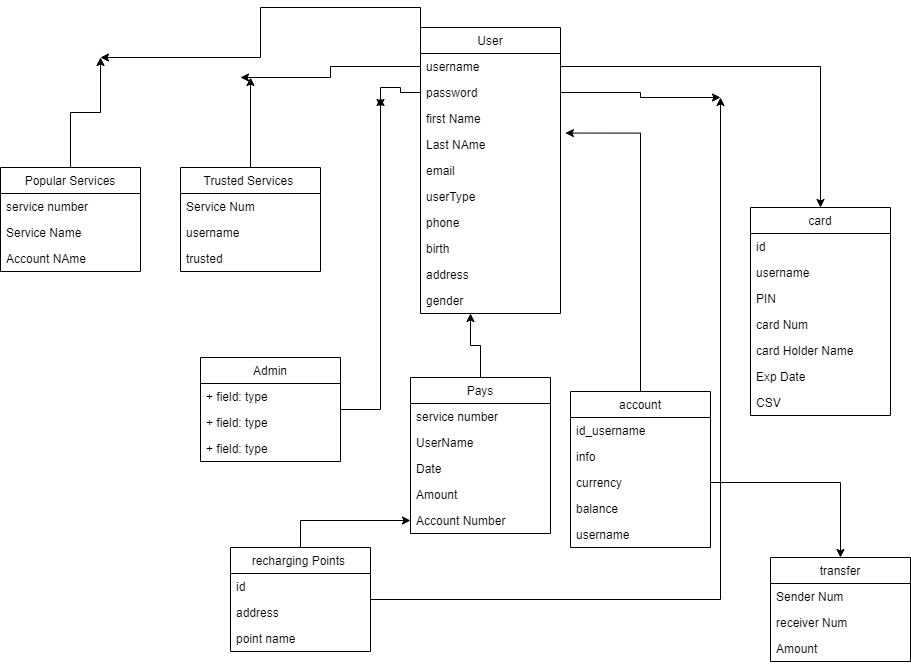

The diagram above was exported from draw.io. Its source (the exported page's mxGraphModel, read from the mxfile embedded in the PNG):
<mxGraphModel dx="2058" dy="643" grid="1" gridSize="10" guides="1" tooltips="1" connect="1" arrows="1" fold="1" page="1" pageScale="1" pageWidth="827" pageHeight="1169" math="0" shadow="0">
  <root>
    <mxCell id="WIyWlLk6GJQsqaUBKTNV-0" />
    <mxCell id="WIyWlLk6GJQsqaUBKTNV-1" parent="WIyWlLk6GJQsqaUBKTNV-0" />
    <mxCell id="BGm4fGauF7Qmq-jH3Bmx-67" style="edgeStyle=orthogonalEdgeStyle;rounded=0;orthogonalLoop=1;jettySize=auto;html=1;" edge="1" parent="WIyWlLk6GJQsqaUBKTNV-1" source="BGm4fGauF7Qmq-jH3Bmx-0">
      <mxGeometry relative="1" as="geometry">
        <mxPoint x="280" y="170" as="targetPoint" />
      </mxGeometry>
    </mxCell>
    <mxCell id="BGm4fGauF7Qmq-jH3Bmx-0" value="Admin" style="swimlane;fontStyle=0;childLayout=stackLayout;horizontal=1;startSize=26;fillColor=none;horizontalStack=0;resizeParent=1;resizeParentMax=0;resizeLast=0;collapsible=1;marginBottom=0;" vertex="1" parent="WIyWlLk6GJQsqaUBKTNV-1">
      <mxGeometry x="100" y="430" width="140" height="104" as="geometry" />
    </mxCell>
    <mxCell id="BGm4fGauF7Qmq-jH3Bmx-2" value="+ field: type" style="text;strokeColor=none;fillColor=none;align=left;verticalAlign=top;spacingLeft=4;spacingRight=4;overflow=hidden;rotatable=0;points=[[0,0.5],[1,0.5]];portConstraint=eastwest;" vertex="1" parent="BGm4fGauF7Qmq-jH3Bmx-0">
      <mxGeometry y="26" width="140" height="26" as="geometry" />
    </mxCell>
    <mxCell id="BGm4fGauF7Qmq-jH3Bmx-1" value="+ field: type" style="text;strokeColor=none;fillColor=none;align=left;verticalAlign=top;spacingLeft=4;spacingRight=4;overflow=hidden;rotatable=0;points=[[0,0.5],[1,0.5]];portConstraint=eastwest;" vertex="1" parent="BGm4fGauF7Qmq-jH3Bmx-0">
      <mxGeometry y="52" width="140" height="26" as="geometry" />
    </mxCell>
    <mxCell id="BGm4fGauF7Qmq-jH3Bmx-3" value="+ field: type" style="text;strokeColor=none;fillColor=none;align=left;verticalAlign=top;spacingLeft=4;spacingRight=4;overflow=hidden;rotatable=0;points=[[0,0.5],[1,0.5]];portConstraint=eastwest;" vertex="1" parent="BGm4fGauF7Qmq-jH3Bmx-0">
      <mxGeometry y="78" width="140" height="26" as="geometry" />
    </mxCell>
    <mxCell id="BGm4fGauF7Qmq-jH3Bmx-79" style="edgeStyle=orthogonalEdgeStyle;rounded=0;orthogonalLoop=1;jettySize=auto;html=1;exitX=0;exitY=0;exitDx=0;exitDy=0;" edge="1" parent="WIyWlLk6GJQsqaUBKTNV-1" source="BGm4fGauF7Qmq-jH3Bmx-4">
      <mxGeometry relative="1" as="geometry">
        <mxPoint y="129.9999999999999" as="targetPoint" />
      </mxGeometry>
    </mxCell>
    <mxCell id="BGm4fGauF7Qmq-jH3Bmx-4" value="User" style="swimlane;fontStyle=0;childLayout=stackLayout;horizontal=1;startSize=26;fillColor=none;horizontalStack=0;resizeParent=1;resizeParentMax=0;resizeLast=0;collapsible=1;marginBottom=0;" vertex="1" parent="WIyWlLk6GJQsqaUBKTNV-1">
      <mxGeometry x="320" y="100" width="140" height="286" as="geometry" />
    </mxCell>
    <mxCell id="BGm4fGauF7Qmq-jH3Bmx-5" value="username " style="text;strokeColor=none;fillColor=none;align=left;verticalAlign=top;spacingLeft=4;spacingRight=4;overflow=hidden;rotatable=0;points=[[0,0.5],[1,0.5]];portConstraint=eastwest;" vertex="1" parent="BGm4fGauF7Qmq-jH3Bmx-4">
      <mxGeometry y="26" width="140" height="26" as="geometry" />
    </mxCell>
    <mxCell id="BGm4fGauF7Qmq-jH3Bmx-6" value="password" style="text;strokeColor=none;fillColor=none;align=left;verticalAlign=top;spacingLeft=4;spacingRight=4;overflow=hidden;rotatable=0;points=[[0,0.5],[1,0.5]];portConstraint=eastwest;" vertex="1" parent="BGm4fGauF7Qmq-jH3Bmx-4">
      <mxGeometry y="52" width="140" height="26" as="geometry" />
    </mxCell>
    <mxCell id="BGm4fGauF7Qmq-jH3Bmx-7" value="first Name" style="text;strokeColor=none;fillColor=none;align=left;verticalAlign=top;spacingLeft=4;spacingRight=4;overflow=hidden;rotatable=0;points=[[0,0.5],[1,0.5]];portConstraint=eastwest;" vertex="1" parent="BGm4fGauF7Qmq-jH3Bmx-4">
      <mxGeometry y="78" width="140" height="26" as="geometry" />
    </mxCell>
    <mxCell id="BGm4fGauF7Qmq-jH3Bmx-45" value="Last NAme" style="text;strokeColor=none;fillColor=none;align=left;verticalAlign=top;spacingLeft=4;spacingRight=4;overflow=hidden;rotatable=0;points=[[0,0.5],[1,0.5]];portConstraint=eastwest;" vertex="1" parent="BGm4fGauF7Qmq-jH3Bmx-4">
      <mxGeometry y="104" width="140" height="26" as="geometry" />
    </mxCell>
    <mxCell id="BGm4fGauF7Qmq-jH3Bmx-46" value="email" style="text;strokeColor=none;fillColor=none;align=left;verticalAlign=top;spacingLeft=4;spacingRight=4;overflow=hidden;rotatable=0;points=[[0,0.5],[1,0.5]];portConstraint=eastwest;" vertex="1" parent="BGm4fGauF7Qmq-jH3Bmx-4">
      <mxGeometry y="130" width="140" height="26" as="geometry" />
    </mxCell>
    <mxCell id="BGm4fGauF7Qmq-jH3Bmx-47" value="userType" style="text;strokeColor=none;fillColor=none;align=left;verticalAlign=top;spacingLeft=4;spacingRight=4;overflow=hidden;rotatable=0;points=[[0,0.5],[1,0.5]];portConstraint=eastwest;" vertex="1" parent="BGm4fGauF7Qmq-jH3Bmx-4">
      <mxGeometry y="156" width="140" height="26" as="geometry" />
    </mxCell>
    <mxCell id="BGm4fGauF7Qmq-jH3Bmx-48" value="phone" style="text;strokeColor=none;fillColor=none;align=left;verticalAlign=top;spacingLeft=4;spacingRight=4;overflow=hidden;rotatable=0;points=[[0,0.5],[1,0.5]];portConstraint=eastwest;" vertex="1" parent="BGm4fGauF7Qmq-jH3Bmx-4">
      <mxGeometry y="182" width="140" height="26" as="geometry" />
    </mxCell>
    <mxCell id="BGm4fGauF7Qmq-jH3Bmx-49" value="birth" style="text;strokeColor=none;fillColor=none;align=left;verticalAlign=top;spacingLeft=4;spacingRight=4;overflow=hidden;rotatable=0;points=[[0,0.5],[1,0.5]];portConstraint=eastwest;" vertex="1" parent="BGm4fGauF7Qmq-jH3Bmx-4">
      <mxGeometry y="208" width="140" height="26" as="geometry" />
    </mxCell>
    <mxCell id="BGm4fGauF7Qmq-jH3Bmx-59" value="address" style="text;strokeColor=none;fillColor=none;align=left;verticalAlign=top;spacingLeft=4;spacingRight=4;overflow=hidden;rotatable=0;points=[[0,0.5],[1,0.5]];portConstraint=eastwest;" vertex="1" parent="BGm4fGauF7Qmq-jH3Bmx-4">
      <mxGeometry y="234" width="140" height="26" as="geometry" />
    </mxCell>
    <mxCell id="BGm4fGauF7Qmq-jH3Bmx-60" value="gender" style="text;strokeColor=none;fillColor=none;align=left;verticalAlign=top;spacingLeft=4;spacingRight=4;overflow=hidden;rotatable=0;points=[[0,0.5],[1,0.5]];portConstraint=eastwest;" vertex="1" parent="BGm4fGauF7Qmq-jH3Bmx-4">
      <mxGeometry y="260" width="140" height="26" as="geometry" />
    </mxCell>
    <mxCell id="BGm4fGauF7Qmq-jH3Bmx-8" value="card" style="swimlane;fontStyle=0;childLayout=stackLayout;horizontal=1;startSize=26;fillColor=none;horizontalStack=0;resizeParent=1;resizeParentMax=0;resizeLast=0;collapsible=1;marginBottom=0;" vertex="1" parent="WIyWlLk6GJQsqaUBKTNV-1">
      <mxGeometry x="650" y="280" width="140" height="208" as="geometry" />
    </mxCell>
    <mxCell id="BGm4fGauF7Qmq-jH3Bmx-32" value="id" style="text;strokeColor=none;fillColor=none;align=left;verticalAlign=top;spacingLeft=4;spacingRight=4;overflow=hidden;rotatable=0;points=[[0,0.5],[1,0.5]];portConstraint=eastwest;" vertex="1" parent="BGm4fGauF7Qmq-jH3Bmx-8">
      <mxGeometry y="26" width="140" height="26" as="geometry" />
    </mxCell>
    <mxCell id="BGm4fGauF7Qmq-jH3Bmx-33" value="username" style="text;strokeColor=none;fillColor=none;align=left;verticalAlign=top;spacingLeft=4;spacingRight=4;overflow=hidden;rotatable=0;points=[[0,0.5],[1,0.5]];portConstraint=eastwest;" vertex="1" parent="BGm4fGauF7Qmq-jH3Bmx-8">
      <mxGeometry y="52" width="140" height="26" as="geometry" />
    </mxCell>
    <mxCell id="BGm4fGauF7Qmq-jH3Bmx-9" value="PIN" style="text;strokeColor=none;fillColor=none;align=left;verticalAlign=top;spacingLeft=4;spacingRight=4;overflow=hidden;rotatable=0;points=[[0,0.5],[1,0.5]];portConstraint=eastwest;" vertex="1" parent="BGm4fGauF7Qmq-jH3Bmx-8">
      <mxGeometry y="78" width="140" height="26" as="geometry" />
    </mxCell>
    <mxCell id="BGm4fGauF7Qmq-jH3Bmx-10" value="card Num" style="text;strokeColor=none;fillColor=none;align=left;verticalAlign=top;spacingLeft=4;spacingRight=4;overflow=hidden;rotatable=0;points=[[0,0.5],[1,0.5]];portConstraint=eastwest;" vertex="1" parent="BGm4fGauF7Qmq-jH3Bmx-8">
      <mxGeometry y="104" width="140" height="26" as="geometry" />
    </mxCell>
    <mxCell id="BGm4fGauF7Qmq-jH3Bmx-11" value="card Holder Name" style="text;strokeColor=none;fillColor=none;align=left;verticalAlign=top;spacingLeft=4;spacingRight=4;overflow=hidden;rotatable=0;points=[[0,0.5],[1,0.5]];portConstraint=eastwest;" vertex="1" parent="BGm4fGauF7Qmq-jH3Bmx-8">
      <mxGeometry y="130" width="140" height="26" as="geometry" />
    </mxCell>
    <mxCell id="BGm4fGauF7Qmq-jH3Bmx-30" value="Exp Date" style="text;strokeColor=none;fillColor=none;align=left;verticalAlign=top;spacingLeft=4;spacingRight=4;overflow=hidden;rotatable=0;points=[[0,0.5],[1,0.5]];portConstraint=eastwest;" vertex="1" parent="BGm4fGauF7Qmq-jH3Bmx-8">
      <mxGeometry y="156" width="140" height="26" as="geometry" />
    </mxCell>
    <mxCell id="BGm4fGauF7Qmq-jH3Bmx-31" value="CSV" style="text;strokeColor=none;fillColor=none;align=left;verticalAlign=top;spacingLeft=4;spacingRight=4;overflow=hidden;rotatable=0;points=[[0,0.5],[1,0.5]];portConstraint=eastwest;" vertex="1" parent="BGm4fGauF7Qmq-jH3Bmx-8">
      <mxGeometry y="182" width="140" height="26" as="geometry" />
    </mxCell>
    <mxCell id="BGm4fGauF7Qmq-jH3Bmx-64" value="" style="edgeStyle=orthogonalEdgeStyle;rounded=0;orthogonalLoop=1;jettySize=auto;html=1;" edge="1" parent="WIyWlLk6GJQsqaUBKTNV-1" source="BGm4fGauF7Qmq-jH3Bmx-12" target="BGm4fGauF7Qmq-jH3Bmx-60">
      <mxGeometry relative="1" as="geometry">
        <Array as="points">
          <mxPoint x="380" y="418" />
          <mxPoint x="370" y="418" />
        </Array>
      </mxGeometry>
    </mxCell>
    <mxCell id="BGm4fGauF7Qmq-jH3Bmx-12" value="Pays" style="swimlane;fontStyle=0;childLayout=stackLayout;horizontal=1;startSize=26;fillColor=none;horizontalStack=0;resizeParent=1;resizeParentMax=0;resizeLast=0;collapsible=1;marginBottom=0;" vertex="1" parent="WIyWlLk6GJQsqaUBKTNV-1">
      <mxGeometry x="310" y="450" width="140" height="156" as="geometry" />
    </mxCell>
    <mxCell id="BGm4fGauF7Qmq-jH3Bmx-14" value="service number" style="text;strokeColor=none;fillColor=none;align=left;verticalAlign=top;spacingLeft=4;spacingRight=4;overflow=hidden;rotatable=0;points=[[0,0.5],[1,0.5]];portConstraint=eastwest;" vertex="1" parent="BGm4fGauF7Qmq-jH3Bmx-12">
      <mxGeometry y="26" width="140" height="26" as="geometry" />
    </mxCell>
    <mxCell id="BGm4fGauF7Qmq-jH3Bmx-13" value="UserName" style="text;strokeColor=none;fillColor=none;align=left;verticalAlign=top;spacingLeft=4;spacingRight=4;overflow=hidden;rotatable=0;points=[[0,0.5],[1,0.5]];portConstraint=eastwest;" vertex="1" parent="BGm4fGauF7Qmq-jH3Bmx-12">
      <mxGeometry y="52" width="140" height="26" as="geometry" />
    </mxCell>
    <mxCell id="BGm4fGauF7Qmq-jH3Bmx-34" value="Date" style="text;strokeColor=none;fillColor=none;align=left;verticalAlign=top;spacingLeft=4;spacingRight=4;overflow=hidden;rotatable=0;points=[[0,0.5],[1,0.5]];portConstraint=eastwest;" vertex="1" parent="BGm4fGauF7Qmq-jH3Bmx-12">
      <mxGeometry y="78" width="140" height="26" as="geometry" />
    </mxCell>
    <mxCell id="BGm4fGauF7Qmq-jH3Bmx-35" value="Amount" style="text;strokeColor=none;fillColor=none;align=left;verticalAlign=top;spacingLeft=4;spacingRight=4;overflow=hidden;rotatable=0;points=[[0,0.5],[1,0.5]];portConstraint=eastwest;" vertex="1" parent="BGm4fGauF7Qmq-jH3Bmx-12">
      <mxGeometry y="104" width="140" height="26" as="geometry" />
    </mxCell>
    <mxCell id="BGm4fGauF7Qmq-jH3Bmx-36" value="Account Number" style="text;strokeColor=none;fillColor=none;align=left;verticalAlign=top;spacingLeft=4;spacingRight=4;overflow=hidden;rotatable=0;points=[[0,0.5],[1,0.5]];portConstraint=eastwest;" vertex="1" parent="BGm4fGauF7Qmq-jH3Bmx-12">
      <mxGeometry y="130" width="140" height="26" as="geometry" />
    </mxCell>
    <mxCell id="BGm4fGauF7Qmq-jH3Bmx-63" style="edgeStyle=orthogonalEdgeStyle;rounded=0;orthogonalLoop=1;jettySize=auto;html=1;entryX=1.035;entryY=1.06;entryDx=0;entryDy=0;entryPerimeter=0;" edge="1" parent="WIyWlLk6GJQsqaUBKTNV-1" source="BGm4fGauF7Qmq-jH3Bmx-16" target="BGm4fGauF7Qmq-jH3Bmx-7">
      <mxGeometry relative="1" as="geometry" />
    </mxCell>
    <mxCell id="BGm4fGauF7Qmq-jH3Bmx-16" value="account" style="swimlane;fontStyle=0;childLayout=stackLayout;horizontal=1;startSize=26;fillColor=none;horizontalStack=0;resizeParent=1;resizeParentMax=0;resizeLast=0;collapsible=1;marginBottom=0;" vertex="1" parent="WIyWlLk6GJQsqaUBKTNV-1">
      <mxGeometry x="470" y="464" width="140" height="156" as="geometry" />
    </mxCell>
    <mxCell id="BGm4fGauF7Qmq-jH3Bmx-17" value="id_username" style="text;strokeColor=none;fillColor=none;align=left;verticalAlign=top;spacingLeft=4;spacingRight=4;overflow=hidden;rotatable=0;points=[[0,0.5],[1,0.5]];portConstraint=eastwest;" vertex="1" parent="BGm4fGauF7Qmq-jH3Bmx-16">
      <mxGeometry y="26" width="140" height="26" as="geometry" />
    </mxCell>
    <mxCell id="BGm4fGauF7Qmq-jH3Bmx-29" value="info" style="text;strokeColor=none;fillColor=none;align=left;verticalAlign=top;spacingLeft=4;spacingRight=4;overflow=hidden;rotatable=0;points=[[0,0.5],[1,0.5]];portConstraint=eastwest;" vertex="1" parent="BGm4fGauF7Qmq-jH3Bmx-16">
      <mxGeometry y="52" width="140" height="26" as="geometry" />
    </mxCell>
    <mxCell id="BGm4fGauF7Qmq-jH3Bmx-18" value="currency" style="text;strokeColor=none;fillColor=none;align=left;verticalAlign=top;spacingLeft=4;spacingRight=4;overflow=hidden;rotatable=0;points=[[0,0.5],[1,0.5]];portConstraint=eastwest;" vertex="1" parent="BGm4fGauF7Qmq-jH3Bmx-16">
      <mxGeometry y="78" width="140" height="26" as="geometry" />
    </mxCell>
    <mxCell id="BGm4fGauF7Qmq-jH3Bmx-19" value="balance" style="text;strokeColor=none;fillColor=none;align=left;verticalAlign=top;spacingLeft=4;spacingRight=4;overflow=hidden;rotatable=0;points=[[0,0.5],[1,0.5]];portConstraint=eastwest;" vertex="1" parent="BGm4fGauF7Qmq-jH3Bmx-16">
      <mxGeometry y="104" width="140" height="26" as="geometry" />
    </mxCell>
    <mxCell id="BGm4fGauF7Qmq-jH3Bmx-28" value="username" style="text;strokeColor=none;fillColor=none;align=left;verticalAlign=top;spacingLeft=4;spacingRight=4;overflow=hidden;rotatable=0;points=[[0,0.5],[1,0.5]];portConstraint=eastwest;" vertex="1" parent="BGm4fGauF7Qmq-jH3Bmx-16">
      <mxGeometry y="130" width="140" height="26" as="geometry" />
    </mxCell>
    <mxCell id="BGm4fGauF7Qmq-jH3Bmx-78" style="edgeStyle=orthogonalEdgeStyle;rounded=0;orthogonalLoop=1;jettySize=auto;html=1;" edge="1" parent="WIyWlLk6GJQsqaUBKTNV-1" source="BGm4fGauF7Qmq-jH3Bmx-20">
      <mxGeometry relative="1" as="geometry">
        <mxPoint y="130" as="targetPoint" />
      </mxGeometry>
    </mxCell>
    <mxCell id="BGm4fGauF7Qmq-jH3Bmx-20" value="Popular Services" style="swimlane;fontStyle=0;childLayout=stackLayout;horizontal=1;startSize=26;fillColor=none;horizontalStack=0;resizeParent=1;resizeParentMax=0;resizeLast=0;collapsible=1;marginBottom=0;" vertex="1" parent="WIyWlLk6GJQsqaUBKTNV-1">
      <mxGeometry x="-100" y="240" width="140" height="104" as="geometry" />
    </mxCell>
    <mxCell id="BGm4fGauF7Qmq-jH3Bmx-21" value="service number" style="text;strokeColor=none;fillColor=none;align=left;verticalAlign=top;spacingLeft=4;spacingRight=4;overflow=hidden;rotatable=0;points=[[0,0.5],[1,0.5]];portConstraint=eastwest;" vertex="1" parent="BGm4fGauF7Qmq-jH3Bmx-20">
      <mxGeometry y="26" width="140" height="26" as="geometry" />
    </mxCell>
    <mxCell id="BGm4fGauF7Qmq-jH3Bmx-22" value="Service Name" style="text;strokeColor=none;fillColor=none;align=left;verticalAlign=top;spacingLeft=4;spacingRight=4;overflow=hidden;rotatable=0;points=[[0,0.5],[1,0.5]];portConstraint=eastwest;" vertex="1" parent="BGm4fGauF7Qmq-jH3Bmx-20">
      <mxGeometry y="52" width="140" height="26" as="geometry" />
    </mxCell>
    <mxCell id="BGm4fGauF7Qmq-jH3Bmx-23" value="Account NAme" style="text;strokeColor=none;fillColor=none;align=left;verticalAlign=top;spacingLeft=4;spacingRight=4;overflow=hidden;rotatable=0;points=[[0,0.5],[1,0.5]];portConstraint=eastwest;" vertex="1" parent="BGm4fGauF7Qmq-jH3Bmx-20">
      <mxGeometry y="78" width="140" height="26" as="geometry" />
    </mxCell>
    <mxCell id="BGm4fGauF7Qmq-jH3Bmx-76" style="edgeStyle=orthogonalEdgeStyle;rounded=0;orthogonalLoop=1;jettySize=auto;html=1;" edge="1" parent="WIyWlLk6GJQsqaUBKTNV-1" source="BGm4fGauF7Qmq-jH3Bmx-24">
      <mxGeometry relative="1" as="geometry">
        <mxPoint x="150" y="150" as="targetPoint" />
      </mxGeometry>
    </mxCell>
    <mxCell id="BGm4fGauF7Qmq-jH3Bmx-24" value="Trusted Services " style="swimlane;fontStyle=0;childLayout=stackLayout;horizontal=1;startSize=26;fillColor=none;horizontalStack=0;resizeParent=1;resizeParentMax=0;resizeLast=0;collapsible=1;marginBottom=0;" vertex="1" parent="WIyWlLk6GJQsqaUBKTNV-1">
      <mxGeometry x="80" y="240" width="140" height="104" as="geometry" />
    </mxCell>
    <mxCell id="BGm4fGauF7Qmq-jH3Bmx-25" value="Service Num" style="text;strokeColor=none;fillColor=none;align=left;verticalAlign=top;spacingLeft=4;spacingRight=4;overflow=hidden;rotatable=0;points=[[0,0.5],[1,0.5]];portConstraint=eastwest;" vertex="1" parent="BGm4fGauF7Qmq-jH3Bmx-24">
      <mxGeometry y="26" width="140" height="26" as="geometry" />
    </mxCell>
    <mxCell id="BGm4fGauF7Qmq-jH3Bmx-26" value="username" style="text;strokeColor=none;fillColor=none;align=left;verticalAlign=top;spacingLeft=4;spacingRight=4;overflow=hidden;rotatable=0;points=[[0,0.5],[1,0.5]];portConstraint=eastwest;" vertex="1" parent="BGm4fGauF7Qmq-jH3Bmx-24">
      <mxGeometry y="52" width="140" height="26" as="geometry" />
    </mxCell>
    <mxCell id="BGm4fGauF7Qmq-jH3Bmx-27" value="trusted" style="text;strokeColor=none;fillColor=none;align=left;verticalAlign=top;spacingLeft=4;spacingRight=4;overflow=hidden;rotatable=0;points=[[0,0.5],[1,0.5]];portConstraint=eastwest;" vertex="1" parent="BGm4fGauF7Qmq-jH3Bmx-24">
      <mxGeometry y="78" width="140" height="26" as="geometry" />
    </mxCell>
    <mxCell id="BGm4fGauF7Qmq-jH3Bmx-69" style="edgeStyle=orthogonalEdgeStyle;rounded=0;orthogonalLoop=1;jettySize=auto;html=1;entryX=0;entryY=0.5;entryDx=0;entryDy=0;" edge="1" parent="WIyWlLk6GJQsqaUBKTNV-1" source="BGm4fGauF7Qmq-jH3Bmx-37" target="BGm4fGauF7Qmq-jH3Bmx-36">
      <mxGeometry relative="1" as="geometry" />
    </mxCell>
    <mxCell id="BGm4fGauF7Qmq-jH3Bmx-70" style="edgeStyle=orthogonalEdgeStyle;rounded=0;orthogonalLoop=1;jettySize=auto;html=1;" edge="1" parent="WIyWlLk6GJQsqaUBKTNV-1" source="BGm4fGauF7Qmq-jH3Bmx-37">
      <mxGeometry relative="1" as="geometry">
        <mxPoint x="620" y="170" as="targetPoint" />
      </mxGeometry>
    </mxCell>
    <mxCell id="BGm4fGauF7Qmq-jH3Bmx-37" value="recharging Points " style="swimlane;fontStyle=0;childLayout=stackLayout;horizontal=1;startSize=26;fillColor=none;horizontalStack=0;resizeParent=1;resizeParentMax=0;resizeLast=0;collapsible=1;marginBottom=0;" vertex="1" parent="WIyWlLk6GJQsqaUBKTNV-1">
      <mxGeometry x="130" y="620" width="140" height="104" as="geometry" />
    </mxCell>
    <mxCell id="BGm4fGauF7Qmq-jH3Bmx-38" value="id" style="text;strokeColor=none;fillColor=none;align=left;verticalAlign=top;spacingLeft=4;spacingRight=4;overflow=hidden;rotatable=0;points=[[0,0.5],[1,0.5]];portConstraint=eastwest;" vertex="1" parent="BGm4fGauF7Qmq-jH3Bmx-37">
      <mxGeometry y="26" width="140" height="26" as="geometry" />
    </mxCell>
    <mxCell id="BGm4fGauF7Qmq-jH3Bmx-39" value="address " style="text;strokeColor=none;fillColor=none;align=left;verticalAlign=top;spacingLeft=4;spacingRight=4;overflow=hidden;rotatable=0;points=[[0,0.5],[1,0.5]];portConstraint=eastwest;" vertex="1" parent="BGm4fGauF7Qmq-jH3Bmx-37">
      <mxGeometry y="52" width="140" height="26" as="geometry" />
    </mxCell>
    <mxCell id="BGm4fGauF7Qmq-jH3Bmx-40" value="point name" style="text;strokeColor=none;fillColor=none;align=left;verticalAlign=top;spacingLeft=4;spacingRight=4;overflow=hidden;rotatable=0;points=[[0,0.5],[1,0.5]];portConstraint=eastwest;" vertex="1" parent="BGm4fGauF7Qmq-jH3Bmx-37">
      <mxGeometry y="78" width="140" height="26" as="geometry" />
    </mxCell>
    <mxCell id="BGm4fGauF7Qmq-jH3Bmx-41" value="transfer" style="swimlane;fontStyle=0;childLayout=stackLayout;horizontal=1;startSize=26;fillColor=none;horizontalStack=0;resizeParent=1;resizeParentMax=0;resizeLast=0;collapsible=1;marginBottom=0;" vertex="1" parent="WIyWlLk6GJQsqaUBKTNV-1">
      <mxGeometry x="670" y="630" width="140" height="104" as="geometry" />
    </mxCell>
    <mxCell id="BGm4fGauF7Qmq-jH3Bmx-42" value="Sender Num" style="text;strokeColor=none;fillColor=none;align=left;verticalAlign=top;spacingLeft=4;spacingRight=4;overflow=hidden;rotatable=0;points=[[0,0.5],[1,0.5]];portConstraint=eastwest;" vertex="1" parent="BGm4fGauF7Qmq-jH3Bmx-41">
      <mxGeometry y="26" width="140" height="26" as="geometry" />
    </mxCell>
    <mxCell id="BGm4fGauF7Qmq-jH3Bmx-43" value="receiver Num" style="text;strokeColor=none;fillColor=none;align=left;verticalAlign=top;spacingLeft=4;spacingRight=4;overflow=hidden;rotatable=0;points=[[0,0.5],[1,0.5]];portConstraint=eastwest;" vertex="1" parent="BGm4fGauF7Qmq-jH3Bmx-41">
      <mxGeometry y="52" width="140" height="26" as="geometry" />
    </mxCell>
    <mxCell id="BGm4fGauF7Qmq-jH3Bmx-44" value="Amount " style="text;strokeColor=none;fillColor=none;align=left;verticalAlign=top;spacingLeft=4;spacingRight=4;overflow=hidden;rotatable=0;points=[[0,0.5],[1,0.5]];portConstraint=eastwest;" vertex="1" parent="BGm4fGauF7Qmq-jH3Bmx-41">
      <mxGeometry y="78" width="140" height="26" as="geometry" />
    </mxCell>
    <mxCell id="BGm4fGauF7Qmq-jH3Bmx-62" style="edgeStyle=orthogonalEdgeStyle;rounded=0;orthogonalLoop=1;jettySize=auto;html=1;entryX=0.5;entryY=0;entryDx=0;entryDy=0;" edge="1" parent="WIyWlLk6GJQsqaUBKTNV-1" source="BGm4fGauF7Qmq-jH3Bmx-5" target="BGm4fGauF7Qmq-jH3Bmx-8">
      <mxGeometry relative="1" as="geometry" />
    </mxCell>
    <mxCell id="BGm4fGauF7Qmq-jH3Bmx-68" style="edgeStyle=orthogonalEdgeStyle;rounded=0;orthogonalLoop=1;jettySize=auto;html=1;" edge="1" parent="WIyWlLk6GJQsqaUBKTNV-1" source="BGm4fGauF7Qmq-jH3Bmx-6">
      <mxGeometry relative="1" as="geometry">
        <mxPoint x="280" y="179.9999999999999" as="targetPoint" />
      </mxGeometry>
    </mxCell>
    <mxCell id="BGm4fGauF7Qmq-jH3Bmx-71" style="edgeStyle=orthogonalEdgeStyle;rounded=0;orthogonalLoop=1;jettySize=auto;html=1;" edge="1" parent="WIyWlLk6GJQsqaUBKTNV-1" source="BGm4fGauF7Qmq-jH3Bmx-6">
      <mxGeometry relative="1" as="geometry">
        <mxPoint x="620" y="170" as="targetPoint" />
      </mxGeometry>
    </mxCell>
    <mxCell id="BGm4fGauF7Qmq-jH3Bmx-75" style="edgeStyle=orthogonalEdgeStyle;rounded=0;orthogonalLoop=1;jettySize=auto;html=1;" edge="1" parent="WIyWlLk6GJQsqaUBKTNV-1" source="BGm4fGauF7Qmq-jH3Bmx-18" target="BGm4fGauF7Qmq-jH3Bmx-41">
      <mxGeometry relative="1" as="geometry">
        <mxPoint x="750" y="555" as="targetPoint" />
      </mxGeometry>
    </mxCell>
    <mxCell id="BGm4fGauF7Qmq-jH3Bmx-77" style="edgeStyle=orthogonalEdgeStyle;rounded=0;orthogonalLoop=1;jettySize=auto;html=1;exitX=0;exitY=0.5;exitDx=0;exitDy=0;" edge="1" parent="WIyWlLk6GJQsqaUBKTNV-1" source="BGm4fGauF7Qmq-jH3Bmx-5">
      <mxGeometry relative="1" as="geometry">
        <mxPoint x="140" y="149.9999999999999" as="targetPoint" />
      </mxGeometry>
    </mxCell>
  </root>
</mxGraphModel>